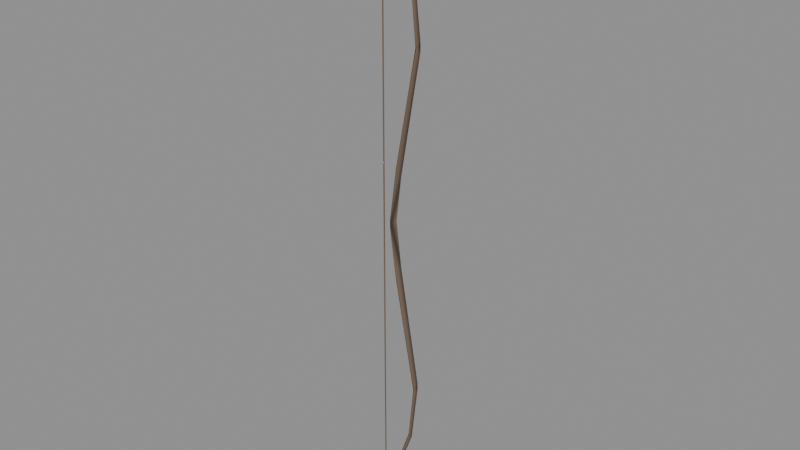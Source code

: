 # Source: Gorkha_Recurve_Bow.blend  (saved by Blender 5.2.45; exported with 4.5.12 LTS)
import bpy
from mathutils import Matrix  # noqa: F401  (used for matrix-valued properties, if any)

bpy.ops.wm.read_factory_settings(use_empty=True)
scene = bpy.context.scene
scene.name = 'Scene'

# ---- materials (node trees are filled in below, after node groups)
mat_m_hornsinewcomposite = bpy.data.materials.new('M_HornSinewComposite')

# ---- material node trees
mat_m_hornsinewcomposite.use_nodes = True; mat_m_hornsinewcomposite.node_tree.nodes.clear()
_N = mat_m_hornsinewcomposite.node_tree.nodes; _L = mat_m_hornsinewcomposite.node_tree.links
n0 = _N.new('ShaderNodeBsdfPrincipled'); n0.name = 'Principled BSDF'; n0.location = (-200, 100)
n0.inputs[0].default_value = (0.18, 0.12, 0.08, 1.0)
n0.inputs[1].default_value = 0.1
n0.inputs[2].default_value = 0.45
n0.inputs[10].default_value = 0.005
n1 = _N.new('ShaderNodeOutputMaterial'); n1.name = 'Material Output'; n1.location = (200, 100)
_L.new(n0.outputs[0], n1.inputs[0])
n1.is_active_output = True

# ---- meshes
me_gorkha_recurve_bow = bpy.data.meshes.new('Gorkha_Recurve_Bow')
me_gorkha_recurve_bow.from_pydata([(-0.025, -0.004, -0.726), (-0.025, 0.004, -0.726), (-0.025, 0.004, -0.714), (-0.025, -0.004, -0.714), (0.015, -0.005, -0.647), (0.015, 0.005, -0.647), (0.015, 0.005, -0.633), (0.015, -0.005, -0.633), (0.05, -0.006, -0.548), (0.05, 0.006, -0.548), (0.05, 0.006, -0.532), (0.05, -0.006, -0.532), (0.065, -0.007, -0.409), (0.065, 0.007, -0.409), (0.065, 0.007, -0.391), (0.065, -0.007, -0.391), (0.04, -0.008, -0.27), (0.04, 0.008, -0.27), (0.04, 0.008, -0.25), (0.04, -0.008, -0.25), (0.015, -0.009, -0.131), (0.015, 0.009, -0.131), (0.015, 0.009, -0.109), (0.015, -0.009, -0.109), (0.0, -0.01, -0.012), (0.0, 0.01, -0.012), (0.0, 0.01, 0.012), (0.0, -0.01, 0.012), (0.015, -0.009, 0.109), (0.015, 0.009, 0.109), (0.015, 0.009, 0.131), (0.015, -0.009, 0.131), (0.04, -0.008, 0.25), (0.04, 0.008, 0.25), (0.04, 0.008, 0.27), (0.04, -0.008, 0.27), (0.065, -0.007, 0.391), (0.065, 0.007, 0.391), (0.065, 0.007, 0.409), (0.065, -0.007, 0.409), (0.05, -0.006, 0.532), (0.05, 0.006, 0.532), (0.05, 0.006, 0.548), (0.05, -0.006, 0.548), (0.015, -0.005, 0.633), (0.015, 0.005, 0.633), (0.015, 0.005, 0.647), (0.015, -0.005, 0.647), (-0.025, -0.004, 0.714), (-0.025, 0.004, 0.714), (-0.025, 0.004, 0.726), (-0.025, -0.004, 0.726), (-0.023, 0.0, -0.72), (-0.025, 0.002, -0.72), (-0.027, 2.449e-19, -0.72), (-0.025, -0.002, -0.72), (-0.023, 0.0, 0.72), (-0.025, 0.002, 0.72), (-0.027, 2.449e-19, 0.72), (-0.025, -0.002, 0.72)], [], [(0, 4, 5, 1), (1, 5, 6, 2), (2, 6, 7, 3), (3, 7, 4, 0), (4, 8, 9, 5), (5, 9, 10, 6), (6, 10, 11, 7), (7, 11, 8, 4), (8, 12, 13, 9), (9, 13, 14, 10), (10, 14, 15, 11), (11, 15, 12, 8), (12, 16, 17, 13), (13, 17, 18, 14), (14, 18, 19, 15), (15, 19, 16, 12), (16, 20, 21, 17), (17, 21, 22, 18), (18, 22, 23, 19), (19, 23, 20, 16), (20, 24, 25, 21), (21, 25, 26, 22), (22, 26, 27, 23), (23, 27, 24, 20), (24, 28, 29, 25), (25, 29, 30, 26), (26, 30, 31, 27), (27, 31, 28, 24), (28, 32, 33, 29), (29, 33, 34, 30), (30, 34, 35, 31), (31, 35, 32, 28), (32, 36, 37, 33), (33, 37, 38, 34), (34, 38, 39, 35), (35, 39, 36, 32), (36, 40, 41, 37), (37, 41, 42, 38), (38, 42, 43, 39), (39, 43, 40, 36), (40, 44, 45, 41), (41, 45, 46, 42), (42, 46, 47, 43), (43, 47, 44, 40), (44, 48, 49, 45), (45, 49, 50, 46), (46, 50, 51, 47), (47, 51, 48, 44), (0, 1, 2, 3), (48, 49, 50, 51), (52, 53, 57, 56), (53, 54, 58, 57), (54, 55, 59, 58), (55, 52, 56, 59)])
me_gorkha_recurve_bow.polygons.foreach_set('use_smooth', [True] * 54)
me_gorkha_recurve_bow.materials.append(mat_m_hornsinewcomposite)
me_gorkha_recurve_bow.update()

# ---- objects
ob_gorkha_recurve_bow = bpy.data.objects.new('Gorkha_Recurve_Bow', me_gorkha_recurve_bow)

# ---- transforms, parenting, visibility, modifiers, constraints
ob_gorkha_recurve_bow.location = (0.0, 0.0, 0.0)

# ---- collection membership
scene.collection.objects.link(ob_gorkha_recurve_bow)

# ---- scene / render settings (as saved in the file)
scene.frame_start = 1; scene.frame_end = 250; scene.frame_set(1)
scene.render.engine = 'BLENDER_EEVEE_NEXT'
scene.render.bake_bias = 0.0
scene.render.bake_samples = 0
scene.render.compositor_device = 'GPU'
scene.eevee.use_volume_custom_range = False
scene.eevee.fast_gi_thickness_near = 0.1
scene.eevee.fast_gi_thickness_far = 0.0
scene.eevee.ray_tracing_options.screen_trace_thickness = 0.1
bpy.context.view_layer.update()

# ---- added for rendering (the .blend has no active camera and no usable light): camera, sun + grey world if the file has none
cam_auto = bpy.data.cameras.new('AutoCamera')
cam_auto.lens = 50.0
cam_auto.sensor_width = 36.0
cam_auto.clip_end = 1000.0
ob_auto_camera = bpy.data.objects.new('AutoCamera', cam_auto)
scene.collection.objects.link(ob_auto_camera)
ob_auto_camera.location = (1.36525, -1.6155, 1.077)
ob_auto_camera.rotation_euler = (1.09748, -7.21219e-08, 0.694738)
scene.camera = ob_auto_camera
light_auto_sun = bpy.data.lights.new('AutoSun', 'SUN')
light_auto_sun.energy = 3.0
light_auto_sun.angle = 0.0523599
ob_auto_sun = bpy.data.objects.new('AutoSun', light_auto_sun)
scene.collection.objects.link(ob_auto_sun)
ob_auto_sun.rotation_euler = (0.872665, 0.174533, 0.523599)
if scene.world is None:
    world_auto = bpy.data.worlds.new('AutoWorld')
    world_auto.color = (0.3, 0.3, 0.3)
    scene.world = world_auto
bpy.context.view_layer.update()
